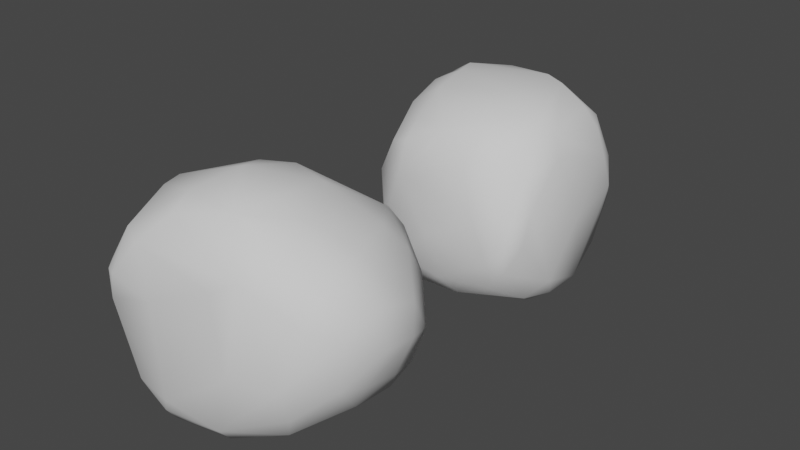 # Source: pebbles.blend  (saved by Blender 3.4.6; exported with 4.5.12 LTS)
import bpy
from mathutils import Matrix  # noqa: F401  (used for matrix-valued properties, if any)

bpy.ops.wm.read_factory_settings(use_empty=True)
scene = bpy.context.scene
scene.name = 'Scene'

# ---- collections
col_collection = bpy.data.collections.new('Collection'); scene.collection.children.link(col_collection)

# ---- world
world_world = bpy.data.worlds.new('World'); scene.world = world_world
world_world.use_nodes = True; world_world.node_tree.nodes.clear()
_N = world_world.node_tree.nodes; _L = world_world.node_tree.links
n0 = _N.new('ShaderNodeOutputWorld'); n0.name = 'World Output'; n0.location = (300, 300)
n1 = _N.new('ShaderNodeBackground'); n1.name = 'Background'; n1.location = (10, 300)
n1.inputs[0].default_value = (0.05088, 0.05088, 0.05088, 1.0)
_L.new(n1.outputs[0], n0.inputs[0])
n0.is_active_output = True
world_world.color = (0.05088, 0.05088, 0.05088)
world_world.use_sun_shadow = False
world_world.sun_shadow_jitter_overblur = 0.0

# ---- meshes
me_cube_001 = bpy.data.meshes.new('Cube.001')
me_cube_001.from_pydata([(-0.8528, -0.575, -0.8889), (-0.8625, -0.5847, -0.6944), (-0.575, -0.8528, -0.6452), (-0.6944, -0.6374, -0.9167), (-0.6783, -0.7438, -0.7205), (-0.8625, -0.5847, -0.4167), (-0.8625, -0.5847, -0.1389), (-0.5847, -0.8625, -0.4167), (-0.5847, -0.8625, -0.1389), (-0.7236, -0.7236, -0.4167), (-0.7236, -0.7236, -0.1389), (-0.8896, -0.4167, -0.9167), (-0.9459, -0.4167, -0.6944), (-0.9167, -0.1389, -0.9167), (-1.0, -0.1389, -0.6944), (-0.6944, -0.4167, -1.0), (-0.6944, -0.1389, -1.0), (-0.9459, -0.4167, -0.4167), (-0.9459, -0.4167, -0.1389), (-1.0, -0.1389, -0.4167), (-1.0, -0.1389, -0.1389), (-0.4167, -0.8896, -0.6901), (-0.4167, -0.6901, -0.9167), (-0.4167, -0.829, -0.829), (-0.1389, -0.9167, -0.6901), (-0.1389, -0.6901, -0.9167), (-0.1389, -0.829, -0.829), (-0.4167, -0.9459, -0.4167), (-0.4167, -0.9459, -0.1389), (-0.1389, -1.0, -0.4167), (-0.1389, -1.0, -0.1389), (-0.4167, -0.4167, -1.0), (-0.4167, -0.1389, -1.0), (-0.1389, -0.4167, -1.0), (-0.1389, -0.1389, -1.0), (-0.8625, -0.5847, 0.1389), (-0.8528, -0.575, 0.3414), (-0.5847, -0.8625, 0.1389), (-0.575, -0.8528, 0.3414), (-0.7236, -0.7236, 0.1389), (-0.6903, -0.6916, 0.434), (-0.6203, -0.623, 0.6152), (-0.9459, -0.4167, 0.1389), (-0.9043, -0.4227, 0.4271), (-1.0, -0.1389, 0.1389), (-0.9908, -0.1389, 0.4167), (-0.8055, -0.5193, 0.5266), (-0.8766, -0.3341, 0.5954), (-0.9009, -0.1219, 0.6906), (-0.8472, -0.018, 0.8461), (-0.6982, -0.4216, 0.6979), (-0.5909, -0.3238, 0.8659), (-0.7761, -0.2032, 0.7806), (-0.6879, -0.1219, 0.8938), (-0.4167, -0.9459, 0.1389), (-0.4293, -0.9117, 0.4271), (-0.5304, -0.8081, 0.5266), (-0.1389, -1.0, 0.1389), (-0.1389, -1.0, 0.4167), (-0.3452, -0.8889, 0.6329), (-0.4325, -0.7189, 0.7167), (-0.3346, -0.6296, 0.8857), (-0.1581, -0.9333, 0.7131), (-0.07835, -0.8889, 0.8889), (-0.2635, -0.8148, 0.8181), (-0.1581, -0.7111, 0.9314), (-0.5198, -0.509, 0.8004), (-0.423, -0.4165, 0.9176), (-0.4167, -0.1389, 0.9827), (-0.1389, -0.4167, 0.9976), (-0.1389, -0.1389, 1.0), (-0.8965, 0.1389, -0.8965), (-0.9798, 0.1389, -0.6944), (-0.862, 0.3065, -0.862), (-0.9011, 0.4061, -0.6839), (-0.6944, 0.1389, -0.9798), (-0.6839, 0.4061, -0.9011), (-0.7694, 0.4916, -0.7694), (-1.0, 0.1389, -0.4167), (-1.0, 0.1389, -0.1389), (-0.9798, 0.4167, -0.4167), (-1.0, 0.4167, -0.1389), (-0.862, 0.5842, -0.5842), (-0.5842, 0.5842, -0.862), (-0.6768, 0.6768, -0.6768), (-0.5842, 0.862, -0.5842), (-0.9011, 0.6839, -0.4061), (-0.9798, 0.6944, -0.1389), (-0.862, 0.862, -0.3065), (-0.8965, 0.8965, -0.1389), (-0.7694, 0.7694, -0.4916), (-0.6839, 0.9011, -0.4061), (-0.6944, 0.9798, -0.1389), (-0.4167, 0.1389, -1.0), (-0.4167, 0.4167, -0.9798), (-0.1389, 0.1389, -1.0), (-0.1389, 0.4167, -1.0), (-0.4061, 0.6839, -0.9011), (-0.4916, 0.7694, -0.7694), (-0.3065, 0.862, -0.862), (-0.4061, 0.9011, -0.6839), (-0.1389, 0.6944, -0.9798), (-0.1389, 0.8965, -0.8965), (-0.1389, 0.9798, -0.6944), (-0.4167, 0.9798, -0.4167), (-0.4167, 1.0, -0.1389), (-0.1389, 1.0, -0.4167), (-0.1389, 1.0, -0.1389), (-1.0, 0.1389, 0.1389), (-1.0, 0.1389, 0.4167), (-1.0, 0.4167, 0.1389), (-1.0, 0.4167, 0.4167), (-0.9687, 0.1389, 0.6944), (-0.8854, 0.1389, 0.8845), (-1.0, 0.4167, 0.6944), (-0.9167, 0.4167, 0.9167), (-0.6944, 0.1389, 0.9679), (-0.6944, 0.4167, 1.0), (-1.0, 0.6944, 0.1389), (-1.0, 0.6944, 0.4167), (-0.9167, 0.9167, 0.1389), (-0.9167, 0.9167, 0.4167), (-0.6944, 1.0, 0.1389), (-0.6944, 1.0, 0.4167), (-0.9333, 0.7153, 0.7153), (-0.8889, 0.6366, 0.8889), (-0.8889, 0.8889, 0.6366), (-0.8218, 0.8218, 0.8218), (-0.7153, 0.7153, 0.9333), (-0.7153, 0.9333, 0.7153), (-0.6366, 0.8889, 0.8889), (-0.4167, 0.1389, 1.0), (-0.4167, 0.4167, 1.0), (-0.1389, 0.1389, 1.0), (-0.1389, 0.4167, 1.0), (-0.4167, 1.0, 0.1389), (-0.4167, 1.0, 0.4167), (-0.1389, 1.0, 0.1389), (-0.1389, 1.0, 0.4167), (-0.4167, 0.6944, 1.0), (-0.4167, 1.0, 0.6944), (-0.4167, 0.9167, 0.9167), (-0.1389, 0.6944, 1.0), (-0.1389, 1.0, 0.6944), (-0.1389, 0.9167, 0.9167), (0.1389, -0.9167, -0.6901), (0.1389, -0.6901, -0.9167), (0.1389, -0.829, -0.829), (0.4167, -0.9167, -0.6731), (0.4167, -0.6731, -0.9167), (0.4167, -0.812, -0.812), (0.1389, -1.0, -0.4167), (0.1389, -1.0, -0.1389), (0.4167, -1.0, -0.4167), (0.4167, -1.0, -0.1389), (0.1389, -0.4167, -1.0), (0.1389, -0.1389, -1.0), (0.4167, -0.4167, -1.0), (0.4167, -0.1389, -1.0), (0.6226, -0.8889, -0.6226), (0.6226, -0.6226, -0.8889), (0.7152, -0.7152, -0.7152), (0.8889, -0.6226, -0.6226), (0.7069, -0.9333, -0.4291), (0.6944, -1.0, -0.1389), (0.8078, -0.8078, -0.53), (0.8889, -0.8889, -0.3448), (0.9167, -0.9167, -0.1389), (0.9333, -0.7069, -0.4291), (1.0, -0.6944, -0.1389), (0.7069, -0.4291, -0.9333), (0.8078, -0.53, -0.8078), (0.6944, -0.1389, -1.0), (0.8889, -0.3448, -0.8889), (0.9333, -0.4291, -0.7069), (0.9167, -0.1389, -0.9167), (1.0, -0.1389, -0.6944), (1.0, -0.4167, -0.4167), (1.0, -0.4167, -0.1389), (1.0, -0.1389, -0.4167), (1.0, -0.1389, -0.1389), (0.1389, -1.0, 0.1389), (0.1389, -1.0, 0.4167), (0.4167, -1.0, 0.1389), (0.4167, -0.9907, 0.4167), (0.1389, -0.9907, 0.6944), (0.1389, -0.9073, 0.9073), (0.1389, -0.6944, 0.9907), (0.4148, -0.9184, 0.6925), (0.3209, -0.8765, 0.8765), (0.5061, -0.7839, 0.7839), (0.4148, -0.6925, 0.9184), (0.1389, -0.4167, 1.0), (0.1389, -0.1389, 1.0), (0.4167, -0.4167, 0.9907), (0.4167, -0.1389, 1.0), (0.6944, -0.9907, 0.1389), (0.6925, -0.9184, 0.4148), (0.7839, -0.7839, 0.5061), (0.9073, -0.9073, 0.1389), (0.8765, -0.8765, 0.3209), (0.9907, -0.6944, 0.1389), (0.9184, -0.6925, 0.4148), (0.5987, -0.8765, 0.5987), (0.6913, -0.6913, 0.6913), (0.5987, -0.5987, 0.8765), (0.8765, -0.5987, 0.5987), (1.0, -0.4167, 0.1389), (0.9907, -0.4167, 0.4167), (1.0, -0.1389, 0.1389), (1.0, -0.1389, 0.4167), (0.7839, -0.5061, 0.7839), (0.6925, -0.4148, 0.9184), (0.6944, -0.1389, 0.9907), (0.9184, -0.4148, 0.6925), (0.8765, -0.3209, 0.8765), (0.9907, -0.1389, 0.6944), (0.9073, -0.1389, 0.9073), (0.1389, 0.1389, -1.0), (0.1389, 0.4167, -1.0), (0.4167, 0.1389, -1.0), (0.4167, 0.4167, -1.0), (0.1389, 0.6944, -1.0), (0.1389, 0.9167, -0.9167), (0.1389, 1.0, -0.6944), (0.4167, 0.6944, -1.0), (0.4167, 0.9167, -0.9167), (0.4167, 1.0, -0.6944), (0.1389, 1.0, -0.4167), (0.1389, 1.0, -0.1389), (0.4167, 1.0, -0.4167), (0.4167, 1.0, -0.1389), (0.6944, 0.1389, -1.0), (0.6944, 0.4167, -1.0), (0.9167, 0.1389, -0.9167), (1.0, 0.1389, -0.6944), (0.9167, 0.4167, -0.9167), (1.0, 0.4167, -0.6944), (1.0, 0.1389, -0.4167), (1.0, 0.1389, -0.1389), (1.0, 0.4167, -0.4167), (1.0, 0.4167, -0.1389), (0.6944, 0.6944, -1.0), (0.6944, 0.9167, -0.9167), (0.6944, 1.0, -0.6944), (0.9167, 0.6944, -0.9167), (1.0, 0.6944, -0.6944), (0.8889, 0.8889, -0.8889), (0.9167, 0.9167, -0.6944), (0.6944, 1.0, -0.4167), (0.6944, 1.0, -0.1389), (1.0, 0.6944, -0.4167), (1.0, 0.6944, -0.1389), (0.9167, 0.9167, -0.4167), (0.9167, 0.9167, -0.1389), (0.1389, 0.1389, 1.0), (0.1389, 0.4167, 1.0), (0.4167, 0.1389, 1.0), (0.4167, 0.4167, 1.0), (0.1389, 1.0, 0.1389), (0.1389, 1.0, 0.4167), (0.4167, 1.0, 0.1389), (0.4167, 1.0, 0.4167), (0.1389, 0.6944, 1.0), (0.1389, 1.0, 0.6944), (0.1389, 0.9167, 0.9167), (0.5446, 0.8224, 0.8224), (0.4379, 0.7156, 0.9333), (0.4379, 0.9333, 0.7156), (0.3594, 0.8889, 0.8889), (1.0, 0.1389, 0.1389), (1.0, 0.1389, 0.4167), (1.0, 0.4167, 0.1389), (1.0, 0.4167, 0.4167), (0.6944, 0.1389, 1.0), (0.8224, 0.5446, 0.8224), (0.7156, 0.4379, 0.9333), (1.0, 0.1389, 0.6944), (0.9167, 0.1389, 0.9167), (0.9333, 0.4379, 0.7156), (0.8889, 0.3594, 0.8889), (0.8224, 0.8224, 0.5446), (0.6944, 1.0, 0.1389), (0.7156, 0.9333, 0.4379), (1.0, 0.6944, 0.1389), (0.9333, 0.7156, 0.4379), (0.9167, 0.9167, 0.1389), (0.8889, 0.8889, 0.3594), (0.7298, 0.7298, 0.7298), (0.6372, 0.6372, 0.8889), (0.6372, 0.8889, 0.6372), (0.8889, 0.6372, 0.6372)], [], [(0, 3, 4, 1), (7, 8, 10, 9), (5, 9, 10, 6), (11, 12, 14, 13), (11, 13, 16, 15), (17, 18, 20, 19), (22, 25, 26, 23), (21, 23, 26, 24), (27, 29, 30, 28), (31, 32, 34, 33), (3, 22, 23, 4), (2, 4, 23, 21), (7, 27, 28, 8), (15, 16, 32, 31), (0, 1, 12, 11), (0, 11, 15, 3), (22, 31, 33, 25), (5, 6, 18, 17), (2, 7, 9, 4), (1, 4, 9, 5), (12, 17, 19, 14), (21, 24, 29, 27), (1, 5, 17, 12), (2, 21, 27, 7), (3, 15, 31, 22), (37, 38, 40, 39), (35, 39, 40, 36), (42, 43, 45, 44), (50, 51, 53, 52), (48, 52, 53, 49), (50, 52, 48, 47), (54, 57, 58, 55), (62, 63, 65, 64), (60, 64, 65, 61), (62, 64, 60, 59), (69, 70, 68, 67), (37, 54, 55, 38), (55, 56, 40, 38), (50, 66, 67, 51), (67, 68, 53, 51), (35, 36, 43, 42), (40, 46, 43, 36), (60, 61, 67, 66), (65, 69, 67, 61), (43, 47, 48, 45), (43, 46, 50, 47), (55, 59, 60, 56), (55, 58, 62, 59), (40, 41, 50, 46), (40, 56, 60, 41), (60, 66, 50, 41), (71, 72, 74, 73), (74, 77, 76, 73), (71, 73, 76, 75), (78, 79, 81, 80), (86, 87, 89, 88), (89, 92, 91, 88), (86, 88, 91, 90), (93, 94, 96, 95), (97, 98, 100, 99), (100, 103, 102, 99), (97, 99, 102, 101), (105, 107, 106, 104), (75, 76, 94, 93), (84, 98, 97, 83), (84, 85, 100, 98), (92, 105, 104, 91), (76, 77, 84, 83), (74, 82, 84, 77), (94, 97, 101, 96), (80, 81, 87, 86), (72, 78, 80, 74), (84, 90, 91, 85), (86, 90, 84, 82), (104, 106, 103, 100), (74, 80, 86, 82), (91, 104, 100, 85), (76, 83, 97, 94), (108, 109, 111, 110), (112, 113, 115, 114), (116, 117, 115, 113), (118, 119, 121, 120), (121, 123, 122, 120), (127, 128, 130, 129), (125, 128, 127, 124), (127, 129, 126, 124), (133, 134, 132, 131), (136, 138, 137, 135), (141, 144, 143, 140), (142, 144, 141, 139), (131, 132, 117, 116), (123, 136, 135, 122), (130, 141, 140, 129), (139, 141, 130, 128), (110, 111, 119, 118), (114, 115, 125, 124), (117, 128, 125, 115), (134, 142, 139, 132), (109, 112, 114, 111), (119, 124, 126, 121), (126, 129, 123, 121), (140, 143, 138, 136), (111, 114, 124, 119), (129, 140, 136, 123), (132, 139, 128, 117), (146, 149, 150, 147), (145, 147, 150, 148), (151, 153, 154, 152), (155, 156, 158, 157), (168, 169, 167, 166), (163, 166, 167, 164), (163, 165, 168, 166), (175, 176, 174, 173), (170, 173, 174, 171), (170, 172, 175, 173), (179, 180, 178, 177), (149, 160, 161, 150), (148, 150, 161, 159), (153, 163, 164, 154), (157, 158, 172, 170), (146, 155, 157, 149), (170, 171, 161, 160), (161, 171, 174, 162), (177, 178, 169, 168), (145, 148, 153, 151), (161, 165, 163, 159), (161, 162, 168, 165), (176, 179, 177, 174), (174, 177, 168, 162), (148, 159, 163, 153), (149, 157, 170, 160), (181, 183, 184, 182), (190, 191, 189, 188), (185, 188, 189, 186), (189, 191, 187, 186), (194, 195, 193, 192), (201, 202, 200, 199), (196, 199, 200, 197), (200, 202, 198, 197), (209, 210, 208, 207), (216, 217, 215, 214), (211, 214, 215, 212), (215, 217, 213, 212), (183, 196, 197, 184), (190, 204, 205, 191), (203, 204, 190, 188), (212, 213, 195, 194), (207, 208, 202, 201), (191, 194, 192, 187), (211, 212, 205, 204), (206, 214, 211, 204), (182, 184, 188, 185), (198, 204, 203, 197), (198, 202, 206, 204), (210, 216, 214, 208), (208, 214, 206, 202), (184, 197, 203, 188), (205, 212, 194, 191), (218, 219, 221, 220), (224, 227, 226, 223), (222, 223, 226, 225), (229, 231, 230, 228), (236, 237, 235, 234), (232, 233, 236, 234), (240, 241, 239, 238), (247, 248, 246, 245), (244, 248, 247, 243), (242, 243, 247, 245), (253, 254, 252, 251), (250, 254, 253, 249), (220, 221, 233, 232), (227, 244, 243, 226), (225, 226, 243, 242), (231, 250, 249, 230), (219, 222, 225, 221), (245, 246, 237, 236), (233, 242, 245, 236), (251, 252, 241, 240), (228, 230, 227, 224), (237, 240, 238, 235), (248, 253, 251, 246), (249, 253, 248, 244), (246, 251, 240, 237), (230, 249, 244, 227), (221, 225, 242, 233), (257, 258, 256, 255), (260, 262, 261, 259), (268, 269, 267, 266), (265, 269, 268, 264), (267, 269, 265, 263), (272, 273, 271, 270), (279, 280, 278, 277), (276, 280, 279, 275), (278, 280, 276, 274), (286, 287, 285, 284), (283, 287, 286, 282), (285, 287, 283, 281), (274, 276, 258, 257), (262, 283, 282, 261), (267, 289, 288, 266), (288, 290, 268, 266), (284, 285, 273, 272), (258, 267, 263, 256), (288, 289, 276, 275), (279, 291, 288, 275), (264, 268, 262, 260), (273, 279, 277, 271), (283, 290, 288, 281), (288, 291, 285, 281), (285, 291, 279, 273), (268, 290, 283, 262), (276, 289, 267, 258), (25, 146, 147, 26), (24, 26, 147, 145), (29, 151, 152, 30), (33, 34, 156, 155), (24, 145, 151, 29), (25, 33, 155, 146), (57, 181, 182, 58), (62, 185, 186, 63), (186, 187, 65, 63), (192, 193, 70, 69), (58, 182, 185, 62), (187, 192, 69, 65), (95, 96, 219, 218), (103, 224, 223, 102), (101, 102, 223, 222), (107, 229, 228, 106), (106, 228, 224, 103), (96, 101, 222, 219), (255, 256, 134, 133), (138, 260, 259, 137), (144, 265, 264, 143), (263, 265, 144, 142), (143, 264, 260, 138), (256, 263, 142, 134), (13, 14, 72, 71), (13, 71, 75, 16), (32, 93, 95, 34), (19, 20, 79, 78), (14, 19, 78, 72), (16, 75, 93, 32), (156, 218, 220, 158), (234, 235, 176, 175), (172, 232, 234, 175), (238, 239, 180, 179), (235, 238, 179, 176), (158, 220, 232, 172), (44, 45, 109, 108), (48, 49, 113, 112), (53, 116, 113, 49), (70, 133, 131, 68), (45, 48, 112, 109), (68, 131, 116, 53), (270, 271, 210, 209), (195, 257, 255, 193), (277, 278, 217, 216), (217, 278, 274, 213), (271, 277, 216, 210), (213, 274, 257, 195), (8, 37, 39, 10), (6, 10, 39, 35), (18, 42, 44, 20), (28, 30, 57, 54), (6, 35, 42, 18), (8, 28, 54, 37), (79, 108, 110, 81), (87, 118, 120, 89), (120, 122, 92, 89), (135, 137, 107, 105), (81, 110, 118, 87), (122, 135, 105, 92), (152, 154, 183, 181), (169, 201, 199, 167), (164, 167, 199, 196), (180, 209, 207, 178), (178, 207, 201, 169), (154, 164, 196, 183), (259, 261, 231, 229), (241, 272, 270, 239), (254, 286, 284, 252), (282, 286, 254, 250), (252, 284, 272, 241), (261, 282, 250, 231), (20, 44, 108, 79), (239, 270, 209, 180), (30, 152, 181, 57), (137, 259, 229, 107), (34, 95, 218, 156), (193, 255, 133, 70)])
me_cube_001.polygons.foreach_set('use_smooth', [True] * 290)
me_cube_001.materials.append(None)
me_cube_001.update()
me_cube_002 = bpy.data.meshes.new('Cube.002')
me_cube_002.from_pydata([(-1.136, -0.4055, -0.8955), (-1.144, -0.4148, -0.6982), (-0.8747, -0.7172, -0.6651), (-0.9883, -0.4779, -0.9387), (-0.9758, -0.5939, -0.7394), (-1.142, -0.4128, -0.4203), (-1.158, -0.4195, -0.1493), (-0.8734, -0.71, -0.4278), (-0.8861, -0.7234, -0.1592), (-1.009, -0.5591, -0.4253), (-1.029, -0.5738, -0.1573), (-1.167, -0.2437, -0.9184), (-1.222, -0.2432, -0.6946), (-1.193, 0.03468, -0.9167), (-1.276, 0.03468, -0.6944), (-0.977, -0.2462, -1.01), (-0.9703, 0.03467, -1.0), (-1.222, -0.2431, -0.4168), (-1.228, -0.2442, -0.1421), (-1.276, 0.03468, -0.4167), (-1.276, 0.03468, -0.1389), (-0.7215, -0.7859, -0.7278), (-0.7191, -0.5582, -0.979), (-0.7249, -0.7206, -0.887), (-0.4276, -0.8523, -0.749), (-0.4215, -0.5797, -1.012), (-0.4255, -0.7547, -0.9207), (-0.7056, -0.8091, -0.4276), (-0.7031, -0.7976, -0.1515), (-0.4224, -0.8848, -0.4291), (-0.4153, -0.8304, -0.14), (-0.7027, -0.2533, -1.031), (-0.6929, 0.03453, -1.001), (-0.4159, -0.258, -1.043), (-0.4148, 0.0346, -1.001), (-1.213, -0.4469, 0.1317), (-1.242, -0.4532, 0.36), (-0.9633, -0.8265, 0.1196), (-1.002, -0.8767, 0.3745), (-1.115, -0.6427, 0.1248), (-1.14, -0.6479, 0.497), (-1.03, -0.5454, 0.7229), (-1.247, -0.2496, 0.1371), (-1.234, -0.2631, 0.4421), (-1.276, 0.03468, 0.1389), (-1.267, 0.03466, 0.4168), (-1.189, -0.3897, 0.5767), (-1.181, -0.1656, 0.611), (-1.176, 0.0519, 0.6899), (-1.114, 0.1537, 0.8365), (-1.034, -0.2691, 0.7469), (-0.885, -0.1553, 0.8872), (-1.058, -0.03015, 0.7854), (-0.9634, 0.05187, 0.8945), (-0.7481, -0.907, 0.1259), (-0.8, -0.9545, 0.4912), (-0.9494, -0.8238, 0.6374), (-0.4205, -0.8735, 0.1369), (-0.4224, -0.9328, 0.4464), (-0.6759, -0.8787, 0.7404), (-0.7904, -0.6627, 0.8455), (-0.6547, -0.5124, 0.9762), (-0.4401, -0.8458, 0.7745), (-0.3698, -0.7772, 0.9465), (-0.5666, -0.7292, 0.9103), (-0.4726, -0.605, 1.021), (-0.8587, -0.3787, 0.8835), (-0.7338, -0.2611, 0.97), (-0.7173, 0.02995, 1.021), (-0.4838, -0.2929, 1.141), (-0.4738, 0.02139, 1.151), (-1.172, 0.3125, -0.8965), (-1.256, 0.3125, -0.6944), (-1.138, 0.48, -0.862), (-1.177, 0.5797, -0.6839), (-0.9703, 0.3125, -0.9798), (-0.9597, 0.5797, -0.9011), (-1.045, 0.6652, -0.7694), (-1.276, 0.3125, -0.4167), (-1.276, 0.3125, -0.1389), (-1.256, 0.5902, -0.4167), (-1.276, 0.5902, -0.1389), (-1.138, 0.7578, -0.5842), (-0.8601, 0.7578, -0.862), (-0.9527, 0.8504, -0.6768), (-0.8601, 1.036, -0.5842), (-1.177, 0.8574, -0.4061), (-1.256, 0.868, -0.1389), (-1.138, 1.036, -0.3065), (-1.172, 1.07, -0.1387), (-1.045, 0.943, -0.4916), (-0.9597, 1.075, -0.4061), (-0.9678, 1.15, -0.1389), (-0.6925, 0.3125, -1.0), (-0.6925, 0.5902, -0.9798), (-0.4148, 0.3125, -1.0), (-0.4148, 0.5902, -1.0), (-0.682, 0.8574, -0.9011), (-0.7675, 0.943, -0.7694), (-0.5823, 1.036, -0.862), (-0.682, 1.075, -0.6839), (-0.4148, 0.868, -0.9798), (-0.4148, 1.07, -0.8965), (-0.4148, 1.153, -0.6944), (-0.6925, 1.153, -0.4167), (-0.691, 1.17, -0.1391), (-0.4148, 1.174, -0.4167), (-0.4147, 1.173, -0.139), (-1.276, 0.3125, 0.1389), (-1.269, 0.3121, 0.4136), (-1.272, 0.5886, 0.1379), (-1.224, 0.5658, 0.3883), (-1.206, 0.3099, 0.6641), (-1.098, 0.3146, 0.819), (-1.148, 0.5359, 0.5944), (-1.043, 0.5203, 0.7588), (-0.9213, 0.3024, 0.9028), (-0.8562, 0.5157, 0.8383), (-1.25, 0.8493, 0.134), (-1.161, 0.7808, 0.3564), (-1.141, 1.036, 0.1264), (-1.055, 0.9449, 0.3333), (-0.9217, 1.102, 0.1192), (-0.861, 1.015, 0.3318), (-1.03, 0.732, 0.5497), (-0.9748, 0.6691, 0.6847), (-0.9773, 0.8639, 0.483), (-0.9049, 0.7901, 0.6112), (-0.8238, 0.7094, 0.7181), (-0.8229, 0.8905, 0.5269), (-0.7604, 0.8366, 0.6615), (-0.6844, 0.302, 0.9882), (-0.6394, 0.5271, 0.9), (-0.4424, 0.32, 1.091), (-0.4073, 0.5661, 0.9907), (-0.6677, 1.125, 0.1189), (-0.633, 1.052, 0.3427), (-0.4089, 1.157, 0.1298), (-0.3926, 1.103, 0.3707), (-0.6044, 0.7167, 0.8116), (-0.6013, 0.9718, 0.537), (-0.5899, 0.8786, 0.7086), (-0.3829, 0.7671, 0.8839), (-0.3787, 1.032, 0.5864), (-0.377, 0.933, 0.7669), (-0.1189, -0.8416, -0.7447), (-0.1187, -0.567, -0.9942), (-0.1146, -0.7401, -0.9097), (0.1719, -0.8197, -0.7194), (0.1606, -0.527, -0.9611), (0.1716, -0.6956, -0.8703), (-0.1311, -0.8837, -0.4286), (-0.1368, -0.8313, -0.1387), (0.1603, -0.8856, -0.4319), (0.1448, -0.8386, -0.1388), (-0.1319, -0.253, -1.028), (-0.137, 0.03468, -1.0), (0.1441, -0.2463, -1.009), (0.1408, 0.03468, -1.0), (0.3923, -0.7894, -0.6713), (0.371, -0.4704, -0.9298), (0.4956, -0.5942, -0.7788), (0.7075, -0.498, -0.6877), (0.4813, -0.8343, -0.4528), (0.4416, -0.864, -0.1384), (0.6133, -0.7126, -0.5792), (0.687, -0.7884, -0.3581), (0.7075, -0.8155, -0.1423), (0.7718, -0.6053, -0.4656), (0.9006, -0.6499, -0.1616), (0.443, -0.2595, -0.9509), (0.5787, -0.3762, -0.8592), (0.4186, 0.03468, -1.0), (0.6346, -0.1727, -0.9113), (0.7311, -0.2707, -0.7621), (0.6482, 0.03543, -0.9236), (0.7852, 0.03534, -0.7332), (0.9127, -0.3011, -0.4811), (1.123, -0.4211, -0.2009), (0.9964, 0.003684, -0.5197), (1.335, -0.06228, -0.2285), (-0.137, -0.8264, 0.1389), (-0.1357, -0.8328, 0.4185), (0.1417, -0.8301, 0.1392), (0.1438, -0.832, 0.4213), (-0.1394, -0.8449, 0.7118), (-0.1548, -0.8108, 0.9722), (-0.179, -0.6432, 1.15), (0.1444, -0.8, 0.727), (0.0424, -0.7999, 0.957), (0.268, -0.7356, 0.8875), (0.1666, -0.6717, 1.098), (-0.1944, -0.347, 1.299), (-0.1723, 0.01657, 1.295), (0.2002, -0.3656, 1.319), (0.2021, 0.01354, 1.309), (0.4434, -0.8692, 0.1399), (0.4681, -0.8557, 0.4474), (0.642, -0.8116, 0.6009), (0.723, -0.8584, 0.137), (0.7238, -0.8829, 0.3542), (0.9693, -0.7506, 0.1431), (0.906, -0.7958, 0.5235), (0.3615, -0.8027, 0.6526), (0.5313, -0.6947, 0.8345), (0.4229, -0.5849, 1.076), (0.8552, -0.6687, 0.7968), (1.25, -0.5175, 0.1807), (1.209, -0.509, 0.6355), (1.46, -0.07829, 0.2474), (1.302, -0.03681, 0.7094), (0.6952, -0.4976, 1.003), (0.5595, -0.3531, 1.155), (0.5245, 0.01634, 1.185), (0.9477, -0.4093, 0.9543), (0.7917, -0.2283, 1.092), (1.041, 0.003951, 0.962), (0.7915, 0.01998, 1.083), (-0.137, 0.3125, -1.0), (-0.137, 0.5902, -1.0), (0.1408, 0.3125, -1.0), (0.1408, 0.5902, -1.0), (-0.137, 0.868, -1.0), (-0.137, 1.09, -0.9167), (-0.137, 1.174, -0.6944), (0.1408, 0.868, -1.0), (0.1408, 1.09, -0.9167), (0.1408, 1.174, -0.6944), (-0.137, 1.174, -0.4167), (-0.137, 1.174, -0.1389), (0.1418, 1.175, -0.4169), (0.1416, 1.174, -0.1387), (0.4186, 0.3125, -1.0), (0.4188, 0.5903, -1.0), (0.645, 0.3126, -0.9202), (0.787, 0.3162, -0.7341), (0.6482, 0.591, -0.9224), (0.7784, 0.6009, -0.7282), (1.016, 0.3344, -0.5295), (1.354, 0.3858, -0.2077), (0.9392, 0.6554, -0.4951), (1.138, 0.7514, -0.1613), (0.4193, 0.8683, -1.001), (0.4197, 1.091, -0.9176), (0.4233, 1.178, -0.6973), (0.6474, 0.8704, -0.922), (0.7553, 0.8816, -0.7129), (0.618, 1.066, -0.8929), (0.6537, 1.099, -0.7017), (0.4291, 1.183, -0.4189), (0.4316, 1.186, -0.1372), (0.8283, 0.924, -0.4507), (0.8934, 0.9746, -0.1378), (0.6783, 1.119, -0.4271), (0.6967, 1.139, -0.1356), (-0.1469, 0.3366, 1.173), (-0.1375, 0.6169, 1.07), (0.1797, 0.3379, 1.167), (0.1584, 0.6228, 1.071), (-0.1366, 1.172, 0.1382), (-0.1337, 1.151, 0.4049), (0.1408, 1.174, 0.1389), (0.1408, 1.174, 0.4167), (-0.133, 0.8374, 0.9626), (-0.1311, 1.103, 0.6486), (-0.1429, 1.01, 0.8426), (0.2687, 0.996, 0.8224), (0.1642, 0.8959, 0.9419), (0.1619, 1.107, 0.7156), (0.08219, 1.057, 0.8834), (1.412, 0.4423, 0.2923), (1.18, 0.4259, 0.6745), (1.127, 0.782, 0.2562), (0.9341, 0.7083, 0.5498), (0.4764, 0.3333, 1.105), (0.5501, 0.7218, 0.8279), (0.4559, 0.6271, 0.9638), (0.9334, 0.3697, 0.8737), (0.7262, 0.3382, 1.011), (0.6997, 0.639, 0.7589), (0.6421, 0.5504, 0.9241), (0.5495, 0.9996, 0.5481), (0.4241, 1.18, 0.1418), (0.4405, 1.108, 0.4387), (0.8628, 0.9681, 0.1893), (0.692, 0.9202, 0.4649), (0.6774, 1.126, 0.1547), (0.6274, 1.079, 0.3702), (0.4539, 0.9034, 0.7298), (0.3646, 0.816, 0.8963), (0.3613, 1.062, 0.6372), (0.6244, 0.8211, 0.6497)], [], [(0, 3, 4, 1), (7, 8, 10, 9), (5, 9, 10, 6), (11, 12, 14, 13), (11, 13, 16, 15), (17, 18, 20, 19), (22, 25, 26, 23), (21, 23, 26, 24), (27, 29, 30, 28), (31, 32, 34, 33), (3, 22, 23, 4), (2, 4, 23, 21), (7, 27, 28, 8), (15, 16, 32, 31), (0, 1, 12, 11), (0, 11, 15, 3), (22, 31, 33, 25), (5, 6, 18, 17), (2, 7, 9, 4), (1, 4, 9, 5), (12, 17, 19, 14), (21, 24, 29, 27), (1, 5, 17, 12), (2, 21, 27, 7), (3, 15, 31, 22), (37, 38, 40, 39), (35, 39, 40, 36), (42, 43, 45, 44), (50, 51, 53, 52), (48, 52, 53, 49), (50, 52, 48, 47), (54, 57, 58, 55), (62, 63, 65, 64), (60, 64, 65, 61), (62, 64, 60, 59), (69, 70, 68, 67), (37, 54, 55, 38), (55, 56, 40, 38), (50, 66, 67, 51), (67, 68, 53, 51), (35, 36, 43, 42), (40, 46, 43, 36), (60, 61, 67, 66), (65, 69, 67, 61), (43, 47, 48, 45), (43, 46, 50, 47), (55, 59, 60, 56), (55, 58, 62, 59), (40, 41, 50, 46), (40, 56, 60, 41), (60, 66, 50, 41), (71, 72, 74, 73), (74, 77, 76, 73), (71, 73, 76, 75), (78, 79, 81, 80), (86, 87, 89, 88), (89, 92, 91, 88), (86, 88, 91, 90), (93, 94, 96, 95), (97, 98, 100, 99), (100, 103, 102, 99), (97, 99, 102, 101), (105, 107, 106, 104), (75, 76, 94, 93), (84, 98, 97, 83), (84, 85, 100, 98), (92, 105, 104, 91), (76, 77, 84, 83), (74, 82, 84, 77), (94, 97, 101, 96), (80, 81, 87, 86), (72, 78, 80, 74), (84, 90, 91, 85), (86, 90, 84, 82), (104, 106, 103, 100), (74, 80, 86, 82), (91, 104, 100, 85), (76, 83, 97, 94), (108, 109, 111, 110), (112, 113, 115, 114), (116, 117, 115, 113), (118, 119, 121, 120), (121, 123, 122, 120), (127, 128, 130, 129), (125, 128, 127, 124), (127, 129, 126, 124), (133, 134, 132, 131), (136, 138, 137, 135), (141, 144, 143, 140), (142, 144, 141, 139), (131, 132, 117, 116), (123, 136, 135, 122), (130, 141, 140, 129), (139, 141, 130, 128), (110, 111, 119, 118), (114, 115, 125, 124), (117, 128, 125, 115), (134, 142, 139, 132), (109, 112, 114, 111), (119, 124, 126, 121), (126, 129, 123, 121), (140, 143, 138, 136), (111, 114, 124, 119), (129, 140, 136, 123), (132, 139, 128, 117), (146, 149, 150, 147), (145, 147, 150, 148), (151, 153, 154, 152), (155, 156, 158, 157), (168, 169, 167, 166), (163, 166, 167, 164), (163, 165, 168, 166), (175, 176, 174, 173), (170, 173, 174, 171), (170, 172, 175, 173), (179, 180, 178, 177), (149, 160, 161, 150), (148, 150, 161, 159), (153, 163, 164, 154), (157, 158, 172, 170), (146, 155, 157, 149), (170, 171, 161, 160), (161, 171, 174, 162), (177, 178, 169, 168), (145, 148, 153, 151), (161, 165, 163, 159), (161, 162, 168, 165), (176, 179, 177, 174), (174, 177, 168, 162), (148, 159, 163, 153), (149, 157, 170, 160), (181, 183, 184, 182), (190, 191, 189, 188), (185, 188, 189, 186), (189, 191, 187, 186), (194, 195, 193, 192), (201, 202, 200, 199), (196, 199, 200, 197), (200, 202, 198, 197), (209, 210, 208, 207), (216, 217, 215, 214), (211, 214, 215, 212), (215, 217, 213, 212), (183, 196, 197, 184), (190, 204, 205, 191), (203, 204, 190, 188), (212, 213, 195, 194), (207, 208, 202, 201), (191, 194, 192, 187), (211, 212, 205, 204), (206, 214, 211, 204), (182, 184, 188, 185), (198, 204, 203, 197), (198, 202, 206, 204), (210, 216, 214, 208), (208, 214, 206, 202), (184, 197, 203, 188), (205, 212, 194, 191), (218, 219, 221, 220), (224, 227, 226, 223), (222, 223, 226, 225), (229, 231, 230, 228), (236, 237, 235, 234), (232, 233, 236, 234), (240, 241, 239, 238), (247, 248, 246, 245), (244, 248, 247, 243), (242, 243, 247, 245), (253, 254, 252, 251), (250, 254, 253, 249), (220, 221, 233, 232), (227, 244, 243, 226), (225, 226, 243, 242), (231, 250, 249, 230), (219, 222, 225, 221), (245, 246, 237, 236), (233, 242, 245, 236), (251, 252, 241, 240), (228, 230, 227, 224), (237, 240, 238, 235), (248, 253, 251, 246), (249, 253, 248, 244), (246, 251, 240, 237), (230, 249, 244, 227), (221, 225, 242, 233), (257, 258, 256, 255), (260, 262, 261, 259), (268, 269, 267, 266), (265, 269, 268, 264), (267, 269, 265, 263), (272, 273, 271, 270), (279, 280, 278, 277), (276, 280, 279, 275), (278, 280, 276, 274), (286, 287, 285, 284), (283, 287, 286, 282), (285, 287, 283, 281), (274, 276, 258, 257), (262, 283, 282, 261), (267, 289, 288, 266), (288, 290, 268, 266), (284, 285, 273, 272), (258, 267, 263, 256), (288, 289, 276, 275), (279, 291, 288, 275), (264, 268, 262, 260), (273, 279, 277, 271), (283, 290, 288, 281), (288, 291, 285, 281), (285, 291, 279, 273), (268, 290, 283, 262), (276, 289, 267, 258), (25, 146, 147, 26), (24, 26, 147, 145), (29, 151, 152, 30), (33, 34, 156, 155), (24, 145, 151, 29), (25, 33, 155, 146), (57, 181, 182, 58), (62, 185, 186, 63), (186, 187, 65, 63), (192, 193, 70, 69), (58, 182, 185, 62), (187, 192, 69, 65), (95, 96, 219, 218), (103, 224, 223, 102), (101, 102, 223, 222), (107, 229, 228, 106), (106, 228, 224, 103), (96, 101, 222, 219), (255, 256, 134, 133), (138, 260, 259, 137), (144, 265, 264, 143), (263, 265, 144, 142), (143, 264, 260, 138), (256, 263, 142, 134), (13, 14, 72, 71), (13, 71, 75, 16), (32, 93, 95, 34), (19, 20, 79, 78), (14, 19, 78, 72), (16, 75, 93, 32), (156, 218, 220, 158), (234, 235, 176, 175), (172, 232, 234, 175), (238, 239, 180, 179), (235, 238, 179, 176), (158, 220, 232, 172), (44, 45, 109, 108), (48, 49, 113, 112), (53, 116, 113, 49), (70, 133, 131, 68), (45, 48, 112, 109), (68, 131, 116, 53), (270, 271, 210, 209), (195, 257, 255, 193), (277, 278, 217, 216), (217, 278, 274, 213), (271, 277, 216, 210), (213, 274, 257, 195), (8, 37, 39, 10), (6, 10, 39, 35), (18, 42, 44, 20), (28, 30, 57, 54), (6, 35, 42, 18), (8, 28, 54, 37), (79, 108, 110, 81), (87, 118, 120, 89), (120, 122, 92, 89), (135, 137, 107, 105), (81, 110, 118, 87), (122, 135, 105, 92), (152, 154, 183, 181), (169, 201, 199, 167), (164, 167, 199, 196), (180, 209, 207, 178), (178, 207, 201, 169), (154, 164, 196, 183), (259, 261, 231, 229), (241, 272, 270, 239), (254, 286, 284, 252), (282, 286, 254, 250), (252, 284, 272, 241), (261, 282, 250, 231), (20, 44, 108, 79), (239, 270, 209, 180), (30, 152, 181, 57), (137, 259, 229, 107), (34, 95, 218, 156), (193, 255, 133, 70)])
me_cube_002.polygons.foreach_set('use_smooth', [True] * 290)
me_cube_002.materials.append(None)
me_cube_002.update()

# ---- objects
ob_cube = bpy.data.objects.new('Cube', me_cube_001)
ob_cube_001 = bpy.data.objects.new('Cube.001', me_cube_002)

# ---- transforms, parenting, visibility, modifiers, constraints
ob_cube.location = (0.0, 0.0, 0.0)
_m = ob_cube.modifiers.new('Decimate', 'DECIMATE')
_m.ratio = 0.06803
_m = ob_cube.modifiers.new('Subdivision', 'SUBSURF')
_m.levels = 2
_m = ob_cube.modifiers.new('Decimate.001', 'DECIMATE')
_m.ratio = 0.2041
ob_cube_001.location = (0.0543, -2.892, 0.0)
_m = ob_cube_001.modifiers.new('Decimate', 'DECIMATE')
_m.ratio = 0.06803
_m = ob_cube_001.modifiers.new('Subdivision', 'SUBSURF')
_m.levels = 2
_m = ob_cube_001.modifiers.new('Decimate.001', 'DECIMATE')
_m.ratio = 0.2041

# ---- collection membership
col_collection.objects.link(ob_cube)
col_collection.objects.link(ob_cube_001)

# ---- scene / render settings (as saved in the file)
scene.frame_start = 1; scene.frame_end = 250; scene.frame_set(1)
scene.render.engine = 'BLENDER_EEVEE_NEXT'
scene.cycles.sampling_pattern = 'TABULATED_SOBOL'
scene.cycles.use_light_tree = False
scene.view_settings.view_transform = 'Filmic'
bpy.context.view_layer.update()

# ---- added for rendering (the .blend has no active camera and no usable light): camera, sun
cam_auto = bpy.data.cameras.new('AutoCamera')
cam_auto.lens = 50.0
cam_auto.sensor_width = 36.0
cam_auto.clip_end = 1000.0
ob_auto_camera = bpy.data.objects.new('AutoCamera', cam_auto)
scene.collection.objects.link(ob_auto_camera)
ob_auto_camera.location = (5.41779, -7.76403, 4.3662)
ob_auto_camera.rotation_euler = (1.09748, -7.21219e-08, 0.694738)
scene.camera = ob_auto_camera
light_auto_sun = bpy.data.lights.new('AutoSun', 'SUN')
light_auto_sun.energy = 3.0
light_auto_sun.angle = 0.0523599
ob_auto_sun = bpy.data.objects.new('AutoSun', light_auto_sun)
scene.collection.objects.link(ob_auto_sun)
ob_auto_sun.rotation_euler = (0.872665, 0.174533, 0.523599)
bpy.context.view_layer.update()
